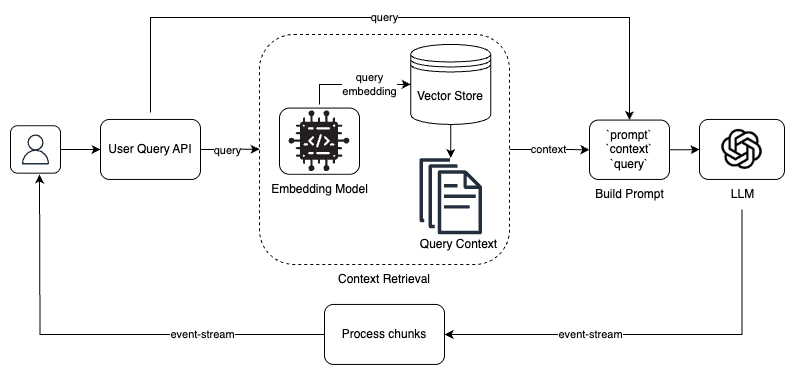

The diagram above was exported from draw.io. Its source (the exported page's mxGraphModel, read from the mxfile embedded in the PNG):
<mxGraphModel dx="976" dy="551" grid="1" gridSize="10" guides="1" tooltips="1" connect="1" arrows="1" fold="1" page="1" pageScale="1" pageWidth="850" pageHeight="1100" math="0" shadow="0">
  <root>
    <mxCell id="0" />
    <mxCell id="1" parent="0" />
    <mxCell id="gdi4N7OGfdGUCpry7gix-37" style="edgeStyle=orthogonalEdgeStyle;rounded=0;orthogonalLoop=1;jettySize=auto;html=1;entryX=0;entryY=0.5;entryDx=0;entryDy=0;" parent="1" source="gdi4N7OGfdGUCpry7gix-13" target="gdi4N7OGfdGUCpry7gix-20" edge="1">
      <mxGeometry relative="1" as="geometry" />
    </mxCell>
    <mxCell id="gdi4N7OGfdGUCpry7gix-39" value="context" style="edgeLabel;html=1;align=center;verticalAlign=middle;resizable=0;points=[];" parent="gdi4N7OGfdGUCpry7gix-37" vertex="1" connectable="0">
      <mxGeometry x="-0.081" y="-2" relative="1" as="geometry">
        <mxPoint x="1" y="-2" as="offset" />
      </mxGeometry>
    </mxCell>
    <mxCell id="gdi4N7OGfdGUCpry7gix-13" value="" style="rounded=1;whiteSpace=wrap;html=1;dashed=1;" parent="1" vertex="1">
      <mxGeometry x="329" y="296.94" width="250" height="230" as="geometry" />
    </mxCell>
    <mxCell id="gdi4N7OGfdGUCpry7gix-1" value="" style="rounded=1;whiteSpace=wrap;html=1;" parent="1" vertex="1">
      <mxGeometry x="349" y="370.57" width="80" height="66.25" as="geometry" />
    </mxCell>
    <mxCell id="gdi4N7OGfdGUCpry7gix-12" style="edgeStyle=orthogonalEdgeStyle;rounded=0;orthogonalLoop=1;jettySize=auto;html=1;entryX=0;entryY=0.5;entryDx=0;entryDy=0;" parent="1" source="MhJJxb33x_0aDwhk_BRI-3" target="r-FI9sSgYMsOw1SAUbAI-6" edge="1">
      <mxGeometry relative="1" as="geometry" />
    </mxCell>
    <mxCell id="MhJJxb33x_0aDwhk_BRI-3" value="" style="rounded=1;whiteSpace=wrap;html=1;" parent="1" vertex="1">
      <mxGeometry x="80" y="388.19" width="50" height="47.5" as="geometry" />
    </mxCell>
    <mxCell id="tW_ZdPbJPwL0s5sbWzu6-3" value="" style="rounded=1;whiteSpace=wrap;html=1;shadow=0;" parent="1" vertex="1">
      <mxGeometry x="769" y="381.94" width="85" height="60" as="geometry" />
    </mxCell>
    <mxCell id="gdi4N7OGfdGUCpry7gix-40" style="edgeStyle=orthogonalEdgeStyle;rounded=0;orthogonalLoop=1;jettySize=auto;html=1;entryX=0.5;entryY=0;entryDx=0;entryDy=0;" parent="1" target="gdi4N7OGfdGUCpry7gix-20" edge="1">
      <mxGeometry relative="1" as="geometry">
        <mxPoint x="220" y="374.94" as="sourcePoint" />
        <mxPoint x="699" y="375.5700000000001" as="targetPoint" />
        <Array as="points">
          <mxPoint x="220" y="279.94" />
          <mxPoint x="699" y="279.94" />
        </Array>
      </mxGeometry>
    </mxCell>
    <mxCell id="gdi4N7OGfdGUCpry7gix-41" value="query" style="edgeLabel;html=1;align=center;verticalAlign=middle;resizable=0;points=[];" parent="gdi4N7OGfdGUCpry7gix-40" vertex="1" connectable="0">
      <mxGeometry x="0.5632" y="-4" relative="1" as="geometry">
        <mxPoint x="-200" y="-4" as="offset" />
      </mxGeometry>
    </mxCell>
    <mxCell id="r-FI9sSgYMsOw1SAUbAI-6" value="User Query API" style="rounded=1;whiteSpace=wrap;html=1;" parent="1" vertex="1">
      <mxGeometry x="170" y="381.94" width="100" height="60" as="geometry" />
    </mxCell>
    <mxCell id="r-FI9sSgYMsOw1SAUbAI-19" value="" style="sketch=0;outlineConnect=0;fontColor=#232F3E;gradientColor=none;fillColor=#232F3D;strokeColor=none;dashed=0;verticalLabelPosition=bottom;verticalAlign=top;align=center;html=1;fontSize=12;fontStyle=0;aspect=fixed;pointerEvents=1;shape=mxgraph.aws4.user;" parent="1" vertex="1">
      <mxGeometry x="90" y="396.94" width="30" height="30" as="geometry" />
    </mxCell>
    <mxCell id="tW_ZdPbJPwL0s5sbWzu6-1" value="" style="shape=image;verticalLabelPosition=bottom;labelBackgroundColor=default;verticalAlign=top;aspect=fixed;imageAspect=0;image=data:image/png,(base64 omitted: 22220 chars);" parent="1" vertex="1">
      <mxGeometry x="781.5" y="381.94" width="60" height="60" as="geometry" />
    </mxCell>
    <mxCell id="MhJJxb33x_0aDwhk_BRI-2" value="" style="shape=image;verticalLabelPosition=bottom;labelBackgroundColor=default;verticalAlign=top;aspect=fixed;imageAspect=0;image=https://www.svgrepo.com/show/420629/device-embedded-embedding.svg;" parent="1" vertex="1">
      <mxGeometry x="345.25" y="359.94" width="87.5" height="87.5" as="geometry" />
    </mxCell>
    <mxCell id="gdi4N7OGfdGUCpry7gix-33" style="edgeStyle=orthogonalEdgeStyle;rounded=0;orthogonalLoop=1;jettySize=auto;html=1;" parent="1" target="MhJJxb33x_0aDwhk_BRI-5" edge="1">
      <mxGeometry relative="1" as="geometry">
        <mxPoint x="389" y="366.94" as="sourcePoint" />
        <Array as="points">
          <mxPoint x="389" y="346.94" />
        </Array>
      </mxGeometry>
    </mxCell>
    <mxCell id="gdi4N7OGfdGUCpry7gix-34" value="&lt;div&gt;query&lt;/div&gt;embedding" style="edgeLabel;html=1;align=center;verticalAlign=middle;resizable=0;points=[];" parent="gdi4N7OGfdGUCpry7gix-33" vertex="1" connectable="0">
      <mxGeometry x="-0.0371" y="-1" relative="1" as="geometry">
        <mxPoint x="16" y="-1" as="offset" />
      </mxGeometry>
    </mxCell>
    <mxCell id="gdi4N7OGfdGUCpry7gix-35" style="edgeStyle=orthogonalEdgeStyle;rounded=0;orthogonalLoop=1;jettySize=auto;html=1;" parent="1" source="MhJJxb33x_0aDwhk_BRI-5" target="MhJJxb33x_0aDwhk_BRI-7" edge="1">
      <mxGeometry relative="1" as="geometry" />
    </mxCell>
    <mxCell id="MhJJxb33x_0aDwhk_BRI-5" value="Vector&amp;nbsp;&lt;span style=&quot;background-color: transparent; color: light-dark(rgb(0, 0, 0), rgb(255, 255, 255));&quot;&gt;Store&lt;/span&gt;" style="shape=datastore;whiteSpace=wrap;html=1;" parent="1" vertex="1">
      <mxGeometry x="480.25" y="306.94" width="80" height="80" as="geometry" />
    </mxCell>
    <mxCell id="MhJJxb33x_0aDwhk_BRI-7" value="" style="sketch=0;outlineConnect=0;fontColor=#232F3E;gradientColor=none;fillColor=#232F3D;strokeColor=none;dashed=0;verticalLabelPosition=bottom;verticalAlign=top;align=center;html=1;fontSize=12;fontStyle=0;aspect=fixed;pointerEvents=1;shape=mxgraph.aws4.documents;" parent="1" vertex="1">
      <mxGeometry x="489" y="420.69" width="62.5" height="76.17" as="geometry" />
    </mxCell>
    <mxCell id="gdi4N7OGfdGUCpry7gix-5" value="Embedding Model" style="text;html=1;align=center;verticalAlign=middle;resizable=0;points=[];autosize=1;strokeColor=none;fillColor=none;" parent="1" vertex="1">
      <mxGeometry x="329" y="436.82" width="120" height="30" as="geometry" />
    </mxCell>
    <mxCell id="gdi4N7OGfdGUCpry7gix-7" value="Query Context" style="text;html=1;align=center;verticalAlign=middle;resizable=0;points=[];autosize=1;strokeColor=none;fillColor=none;" parent="1" vertex="1">
      <mxGeometry x="478" y="491.94" width="100" height="30" as="geometry" />
    </mxCell>
    <mxCell id="gdi4N7OGfdGUCpry7gix-19" value="Context Retrieval" style="text;html=1;align=center;verticalAlign=middle;whiteSpace=wrap;rounded=0;" parent="1" vertex="1">
      <mxGeometry x="404" y="526.94" width="100" height="30" as="geometry" />
    </mxCell>
    <mxCell id="gdi4N7OGfdGUCpry7gix-29" style="edgeStyle=orthogonalEdgeStyle;rounded=0;orthogonalLoop=1;jettySize=auto;html=1;entryX=0;entryY=0.5;entryDx=0;entryDy=0;" parent="1" source="gdi4N7OGfdGUCpry7gix-20" target="tW_ZdPbJPwL0s5sbWzu6-3" edge="1">
      <mxGeometry relative="1" as="geometry" />
    </mxCell>
    <mxCell id="gdi4N7OGfdGUCpry7gix-20" value="`prompt` `context`&lt;div&gt;`query`&lt;/div&gt;" style="rounded=1;whiteSpace=wrap;html=1;align=center;" parent="1" vertex="1">
      <mxGeometry x="659" y="382.57" width="80" height="59.37" as="geometry" />
    </mxCell>
    <mxCell id="gdi4N7OGfdGUCpry7gix-43" style="edgeStyle=orthogonalEdgeStyle;rounded=0;orthogonalLoop=1;jettySize=auto;html=1;entryX=1;entryY=0.5;entryDx=0;entryDy=0;" parent="1" source="gdi4N7OGfdGUCpry7gix-28" target="gdi4N7OGfdGUCpry7gix-42" edge="1">
      <mxGeometry relative="1" as="geometry">
        <Array as="points">
          <mxPoint x="812" y="596.94" />
        </Array>
      </mxGeometry>
    </mxCell>
    <mxCell id="gdi4N7OGfdGUCpry7gix-45" value="event-stream" style="edgeLabel;html=1;align=center;verticalAlign=middle;resizable=0;points=[];" parent="gdi4N7OGfdGUCpry7gix-43" vertex="1" connectable="0">
      <mxGeometry x="0.3521" y="-1" relative="1" as="geometry">
        <mxPoint x="9" y="1" as="offset" />
      </mxGeometry>
    </mxCell>
    <mxCell id="gdi4N7OGfdGUCpry7gix-28" value="LLM" style="text;html=1;align=center;verticalAlign=middle;resizable=0;points=[];autosize=1;strokeColor=none;fillColor=none;" parent="1" vertex="1">
      <mxGeometry x="786.5" y="441.94" width="50" height="30" as="geometry" />
    </mxCell>
    <mxCell id="gdi4N7OGfdGUCpry7gix-30" style="edgeStyle=orthogonalEdgeStyle;rounded=0;orthogonalLoop=1;jettySize=auto;html=1;entryX=-0.004;entryY=0.422;entryDx=0;entryDy=0;entryPerimeter=0;" parent="1" source="r-FI9sSgYMsOw1SAUbAI-6" edge="1">
      <mxGeometry relative="1" as="geometry">
        <mxPoint x="329" y="411.66" as="targetPoint" />
      </mxGeometry>
    </mxCell>
    <mxCell id="gdi4N7OGfdGUCpry7gix-31" value="query" style="edgeLabel;html=1;align=center;verticalAlign=middle;resizable=0;points=[];" parent="gdi4N7OGfdGUCpry7gix-30" vertex="1" connectable="0">
      <mxGeometry x="0.091" y="1" relative="1" as="geometry">
        <mxPoint x="-5" y="1" as="offset" />
      </mxGeometry>
    </mxCell>
    <mxCell id="gdi4N7OGfdGUCpry7gix-44" style="edgeStyle=orthogonalEdgeStyle;rounded=0;orthogonalLoop=1;jettySize=auto;html=1;" parent="1" source="gdi4N7OGfdGUCpry7gix-42" edge="1">
      <mxGeometry relative="1" as="geometry">
        <mxPoint x="109" y="436.94" as="targetPoint" />
      </mxGeometry>
    </mxCell>
    <mxCell id="gdi4N7OGfdGUCpry7gix-46" value="event-stream" style="edgeLabel;html=1;align=center;verticalAlign=middle;resizable=0;points=[];" parent="gdi4N7OGfdGUCpry7gix-44" vertex="1" connectable="0">
      <mxGeometry x="-0.401" relative="1" as="geometry">
        <mxPoint x="10" as="offset" />
      </mxGeometry>
    </mxCell>
    <mxCell id="gdi4N7OGfdGUCpry7gix-42" value="Process chunks" style="rounded=1;whiteSpace=wrap;html=1;" parent="1" vertex="1">
      <mxGeometry x="394" y="566.94" width="120" height="60" as="geometry" />
    </mxCell>
    <mxCell id="gdi4N7OGfdGUCpry7gix-47" value="Build Prompt" style="text;html=1;align=center;verticalAlign=middle;resizable=0;points=[];autosize=1;strokeColor=none;fillColor=none;" parent="1" vertex="1">
      <mxGeometry x="654" y="441.94" width="90" height="30" as="geometry" />
    </mxCell>
  </root>
</mxGraphModel>